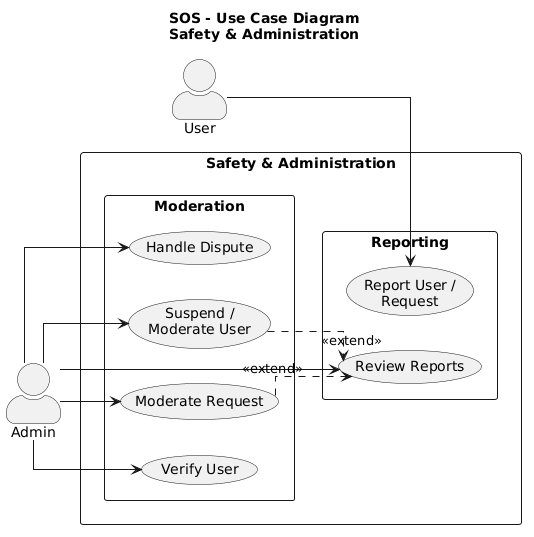

The diagram above was rendered by PlantUML. Its source (embedded in the PNG):
@startuml
title SOS - Use Case Diagram\nSafety & Administration

left to right direction

skinparam packageStyle rectangle
skinparam shadowing false
skinparam actorStyle awesome
skinparam linetype ortho


actor "User" as User

rectangle "Safety & Administration" {

    package "Reporting" {

        usecase "Report User /\nRequest" as UC_Report

        usecase "Review Reports" as UC_ReviewReport

    }

    package "Moderation" {

        usecase "Verify User" as UC_Verify

        usecase "Moderate Request" as UC_Moderate

        usecase "Suspend /\nModerate User" as UC_Suspend

        usecase "Handle Dispute" as UC_Dispute

    }

}

actor "Admin" as Admin


User --> UC_Report


Admin --> UC_Verify
Admin --> UC_ReviewReport
Admin --> UC_Moderate
Admin --> UC_Suspend
Admin --> UC_Dispute


UC_Suspend ..> UC_ReviewReport : <<extend>>

UC_Moderate ..> UC_ReviewReport : <<extend>>
@enduml